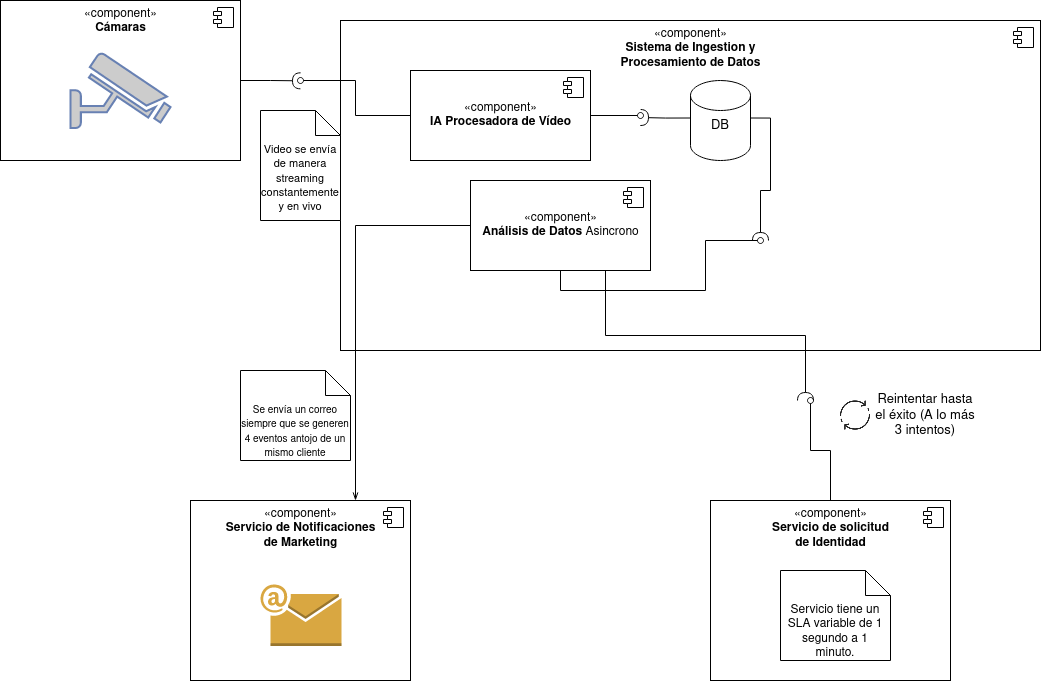

The diagram above was exported from draw.io. Its source (the exported page's mxGraphModel, read from the mxfile embedded in the PNG):
<mxGraphModel dx="1473" dy="873" grid="1" gridSize="10" guides="1" tooltips="1" connect="1" arrows="1" fold="1" page="1" pageScale="1" pageWidth="1169" pageHeight="827" math="0" shadow="0">
  <root>
    <mxCell id="0" />
    <mxCell id="1" parent="0" />
    <mxCell id="XcPXXSBHLsjTi1oGCdzZ-6" style="edgeStyle=orthogonalEdgeStyle;rounded=0;jumpSize=8;orthogonalLoop=1;jettySize=auto;html=1;exitX=1;exitY=0.5;exitDx=0;exitDy=0;fontSize=13;startArrow=none;startFill=0;endArrow=halfCircle;endFill=0;" edge="1" parent="1" source="VYdetG7sn8VvpIaL5lW6-1">
      <mxGeometry relative="1" as="geometry">
        <mxPoint x="340" y="120.33333333333326" as="targetPoint" />
      </mxGeometry>
    </mxCell>
    <mxCell id="VYdetG7sn8VvpIaL5lW6-1" value="&lt;div&gt;«component»&lt;/div&gt;&lt;div&gt;&lt;b&gt;Cámaras&lt;br&gt;&lt;/b&gt;&lt;/div&gt;" style="html=1;dropTarget=0;verticalAlign=top;" vertex="1" parent="1">
      <mxGeometry x="40" y="40" width="240" height="160" as="geometry" />
    </mxCell>
    <mxCell id="VYdetG7sn8VvpIaL5lW6-2" value="" style="shape=module;jettyWidth=8;jettyHeight=4;" vertex="1" parent="VYdetG7sn8VvpIaL5lW6-1">
      <mxGeometry x="1" width="20" height="20" relative="1" as="geometry">
        <mxPoint x="-27" y="7" as="offset" />
      </mxGeometry>
    </mxCell>
    <mxCell id="VYdetG7sn8VvpIaL5lW6-3" value="&lt;div&gt;«component»&lt;/div&gt;&lt;div&gt;&lt;b&gt;Sistema de Ingestion y&lt;/b&gt;&lt;/div&gt;&lt;div&gt;&lt;b&gt;Procesamiento de Datos&lt;br&gt;&lt;/b&gt;&lt;/div&gt;" style="html=1;dropTarget=0;verticalAlign=top;" vertex="1" parent="1">
      <mxGeometry x="380" y="60" width="700" height="330" as="geometry" />
    </mxCell>
    <mxCell id="VYdetG7sn8VvpIaL5lW6-4" value="" style="shape=module;jettyWidth=8;jettyHeight=4;" vertex="1" parent="VYdetG7sn8VvpIaL5lW6-3">
      <mxGeometry x="1" width="20" height="20" relative="1" as="geometry">
        <mxPoint x="-27" y="7" as="offset" />
      </mxGeometry>
    </mxCell>
    <mxCell id="XcPXXSBHLsjTi1oGCdzZ-15" style="edgeStyle=orthogonalEdgeStyle;rounded=0;jumpSize=8;orthogonalLoop=1;jettySize=auto;html=1;exitX=0.5;exitY=0;exitDx=0;exitDy=0;fontSize=13;startArrow=none;startFill=0;endArrow=oval;endFill=0;" edge="1" parent="1" source="VYdetG7sn8VvpIaL5lW6-5">
      <mxGeometry relative="1" as="geometry">
        <mxPoint x="850" y="440" as="targetPoint" />
      </mxGeometry>
    </mxCell>
    <mxCell id="VYdetG7sn8VvpIaL5lW6-5" value="&lt;div&gt;«component»&lt;/div&gt;&lt;div&gt;&lt;b&gt;Servicio de solicitud&lt;/b&gt;&lt;/div&gt;&lt;div&gt;&lt;b&gt;de Identidad&lt;br&gt;&lt;/b&gt;&lt;/div&gt;" style="html=1;dropTarget=0;verticalAlign=top;" vertex="1" parent="1">
      <mxGeometry x="750" y="540" width="240" height="180" as="geometry" />
    </mxCell>
    <mxCell id="VYdetG7sn8VvpIaL5lW6-6" value="" style="shape=module;jettyWidth=8;jettyHeight=4;" vertex="1" parent="VYdetG7sn8VvpIaL5lW6-5">
      <mxGeometry x="1" width="20" height="20" relative="1" as="geometry">
        <mxPoint x="-27" y="7" as="offset" />
      </mxGeometry>
    </mxCell>
    <mxCell id="VYdetG7sn8VvpIaL5lW6-7" value="&lt;div&gt;«component»&lt;/div&gt;&lt;div&gt;&lt;b&gt;Servicio de Notificaciones&lt;/b&gt;&lt;/div&gt;&lt;div&gt;&lt;b&gt;de Marketing&lt;br&gt;&lt;/b&gt;&lt;/div&gt;" style="html=1;dropTarget=0;verticalAlign=top;" vertex="1" parent="1">
      <mxGeometry x="230" y="540" width="220" height="180" as="geometry" />
    </mxCell>
    <mxCell id="VYdetG7sn8VvpIaL5lW6-8" value="" style="shape=module;jettyWidth=8;jettyHeight=4;" vertex="1" parent="VYdetG7sn8VvpIaL5lW6-7">
      <mxGeometry x="1" width="20" height="20" relative="1" as="geometry">
        <mxPoint x="-27" y="7" as="offset" />
      </mxGeometry>
    </mxCell>
    <mxCell id="VYdetG7sn8VvpIaL5lW6-9" value="" style="fontColor=#0066CC;verticalAlign=top;verticalLabelPosition=bottom;labelPosition=center;align=center;html=1;outlineConnect=0;fillColor=#CCCCCC;strokeColor=#6881B3;gradientColor=none;gradientDirection=north;strokeWidth=2;shape=mxgraph.networks.security_camera;fontSize=13;" vertex="1" parent="1">
      <mxGeometry x="110" y="92.5" width="100" height="75" as="geometry" />
    </mxCell>
    <mxCell id="XcPXXSBHLsjTi1oGCdzZ-5" style="edgeStyle=orthogonalEdgeStyle;rounded=0;jumpSize=8;orthogonalLoop=1;jettySize=auto;html=1;exitX=0;exitY=0.5;exitDx=0;exitDy=0;fontSize=13;startArrow=none;startFill=0;endArrow=oval;endFill=0;" edge="1" parent="1" source="XcPXXSBHLsjTi1oGCdzZ-1">
      <mxGeometry relative="1" as="geometry">
        <mxPoint x="340" y="120" as="targetPoint" />
      </mxGeometry>
    </mxCell>
    <mxCell id="RP4NsxypFcT19jOaHKke-3" style="edgeStyle=orthogonalEdgeStyle;rounded=0;jumpSize=8;orthogonalLoop=1;jettySize=auto;html=1;exitX=1;exitY=0.5;exitDx=0;exitDy=0;fontSize=11;startArrow=none;startFill=0;endArrow=oval;endFill=0;" edge="1" parent="1" source="XcPXXSBHLsjTi1oGCdzZ-1">
      <mxGeometry relative="1" as="geometry">
        <mxPoint x="680" y="155" as="targetPoint" />
      </mxGeometry>
    </mxCell>
    <mxCell id="XcPXXSBHLsjTi1oGCdzZ-1" value="«component»&lt;br&gt;&lt;b&gt;IA Procesadora de Vídeo&lt;/b&gt;" style="html=1;dropTarget=0;" vertex="1" parent="1">
      <mxGeometry x="450" y="110" width="180" height="90" as="geometry" />
    </mxCell>
    <mxCell id="XcPXXSBHLsjTi1oGCdzZ-2" value="" style="shape=module;jettyWidth=8;jettyHeight=4;" vertex="1" parent="XcPXXSBHLsjTi1oGCdzZ-1">
      <mxGeometry x="1" width="20" height="20" relative="1" as="geometry">
        <mxPoint x="-27" y="7" as="offset" />
      </mxGeometry>
    </mxCell>
    <mxCell id="XcPXXSBHLsjTi1oGCdzZ-3" value="" style="shape=cylinder3;whiteSpace=wrap;html=1;boundedLbl=1;backgroundOutline=1;size=15;fontSize=13;" vertex="1" parent="1">
      <mxGeometry x="730" y="120" width="60" height="80" as="geometry" />
    </mxCell>
    <mxCell id="XcPXXSBHLsjTi1oGCdzZ-13" style="edgeStyle=orthogonalEdgeStyle;rounded=0;jumpSize=8;orthogonalLoop=1;jettySize=auto;html=1;exitX=1;exitY=0.25;exitDx=0;exitDy=0;fontSize=13;startArrow=none;startFill=0;endArrow=halfCircle;endFill=0;" edge="1" parent="1" source="XcPXXSBHLsjTi1oGCdzZ-9">
      <mxGeometry relative="1" as="geometry">
        <mxPoint x="800" y="280" as="targetPoint" />
      </mxGeometry>
    </mxCell>
    <mxCell id="RP4NsxypFcT19jOaHKke-4" style="edgeStyle=orthogonalEdgeStyle;rounded=0;jumpSize=8;orthogonalLoop=1;jettySize=auto;html=1;exitX=0;exitY=0.25;exitDx=0;exitDy=0;fontSize=11;startArrow=none;startFill=0;endArrow=halfCircle;endFill=0;" edge="1" parent="1" source="XcPXXSBHLsjTi1oGCdzZ-9">
      <mxGeometry relative="1" as="geometry">
        <mxPoint x="680" y="157" as="targetPoint" />
      </mxGeometry>
    </mxCell>
    <mxCell id="XcPXXSBHLsjTi1oGCdzZ-9" value="DB" style="text;html=1;strokeColor=none;fillColor=none;align=center;verticalAlign=middle;whiteSpace=wrap;rounded=0;fontSize=13;" vertex="1" parent="1">
      <mxGeometry x="730" y="150" width="60" height="30" as="geometry" />
    </mxCell>
    <mxCell id="XcPXXSBHLsjTi1oGCdzZ-12" style="edgeStyle=orthogonalEdgeStyle;rounded=0;jumpSize=8;orthogonalLoop=1;jettySize=auto;html=1;exitX=0.5;exitY=1;exitDx=0;exitDy=0;fontSize=13;startArrow=none;startFill=0;endArrow=oval;endFill=0;" edge="1" parent="1" source="XcPXXSBHLsjTi1oGCdzZ-10">
      <mxGeometry relative="1" as="geometry">
        <mxPoint x="800" y="280" as="targetPoint" />
      </mxGeometry>
    </mxCell>
    <mxCell id="XcPXXSBHLsjTi1oGCdzZ-14" style="edgeStyle=orthogonalEdgeStyle;rounded=0;jumpSize=8;orthogonalLoop=1;jettySize=auto;html=1;exitX=0.75;exitY=1;exitDx=0;exitDy=0;fontSize=13;startArrow=none;startFill=0;endArrow=halfCircle;endFill=0;" edge="1" parent="1" source="XcPXXSBHLsjTi1oGCdzZ-10">
      <mxGeometry relative="1" as="geometry">
        <mxPoint x="845" y="440" as="targetPoint" />
      </mxGeometry>
    </mxCell>
    <mxCell id="RP4NsxypFcT19jOaHKke-5" style="edgeStyle=orthogonalEdgeStyle;rounded=0;jumpSize=8;orthogonalLoop=1;jettySize=auto;html=1;exitX=0;exitY=0.5;exitDx=0;exitDy=0;entryX=0.75;entryY=0;entryDx=0;entryDy=0;fontSize=11;startArrow=none;startFill=0;endArrow=openThin;endFill=0;" edge="1" parent="1" source="XcPXXSBHLsjTi1oGCdzZ-10" target="VYdetG7sn8VvpIaL5lW6-7">
      <mxGeometry relative="1" as="geometry" />
    </mxCell>
    <mxCell id="XcPXXSBHLsjTi1oGCdzZ-10" value="«component»&lt;br&gt;&lt;b&gt;Análisis de Datos&lt;/b&gt; Asincrono" style="html=1;dropTarget=0;" vertex="1" parent="1">
      <mxGeometry x="510" y="220" width="180" height="90" as="geometry" />
    </mxCell>
    <mxCell id="XcPXXSBHLsjTi1oGCdzZ-11" value="" style="shape=module;jettyWidth=8;jettyHeight=4;" vertex="1" parent="XcPXXSBHLsjTi1oGCdzZ-10">
      <mxGeometry x="1" width="20" height="20" relative="1" as="geometry">
        <mxPoint x="-27" y="7" as="offset" />
      </mxGeometry>
    </mxCell>
    <mxCell id="XcPXXSBHLsjTi1oGCdzZ-16" value="" style="shape=image;html=1;verticalAlign=top;verticalLabelPosition=bottom;labelBackgroundColor=#ffffff;imageAspect=0;aspect=fixed;image=https://cdn4.iconfinder.com/data/icons/flat-business-3/512/Flat_business-9-128.png;fontSize=13;" vertex="1" parent="1">
      <mxGeometry x="880" y="440" width="30" height="30" as="geometry" />
    </mxCell>
    <mxCell id="XcPXXSBHLsjTi1oGCdzZ-17" value="Reintentar hasta el éxito (A lo más 3 intentos)" style="text;html=1;strokeColor=none;fillColor=none;align=center;verticalAlign=middle;whiteSpace=wrap;rounded=0;fontSize=13;" vertex="1" parent="1">
      <mxGeometry x="910" y="440" width="110" height="30" as="geometry" />
    </mxCell>
    <mxCell id="RP4NsxypFcT19jOaHKke-1" value="Servicio &lt;span&gt;tiene un SLA variable de 1 segundo a 1 minuto. &lt;/span&gt;" style="shape=note2;boundedLbl=1;whiteSpace=wrap;html=1;size=25;verticalAlign=top;align=center;" vertex="1" parent="1">
      <mxGeometry x="820" y="610" width="110" height="90" as="geometry" />
    </mxCell>
    <mxCell id="RP4NsxypFcT19jOaHKke-2" value="&lt;font style=&quot;font-size: 11px;&quot;&gt;Video se envía de manera streaming constantemente y en vivo&lt;/font&gt;" style="shape=note2;boundedLbl=1;whiteSpace=wrap;html=1;size=25;verticalAlign=top;align=center;" vertex="1" parent="1">
      <mxGeometry x="300" y="150" width="80" height="110" as="geometry" />
    </mxCell>
    <mxCell id="RP4NsxypFcT19jOaHKke-7" value="&lt;font style=&quot;font-size: 10px;&quot;&gt;Se envía un correo siempre que se generen 4 eventos antojo de un mismo cliente&lt;br&gt;&lt;/font&gt;" style="shape=note2;boundedLbl=1;whiteSpace=wrap;html=1;size=25;verticalAlign=top;align=center;" vertex="1" parent="1">
      <mxGeometry x="280" y="410" width="110" height="90" as="geometry" />
    </mxCell>
    <mxCell id="RP4NsxypFcT19jOaHKke-8" value="" style="outlineConnect=0;dashed=0;verticalLabelPosition=bottom;verticalAlign=top;align=center;html=1;shape=mxgraph.aws3.email;fillColor=#D9A741;gradientColor=none;fontSize=10;" vertex="1" parent="1">
      <mxGeometry x="300" y="624" width="81" height="61.5" as="geometry" />
    </mxCell>
  </root>
</mxGraphModel>